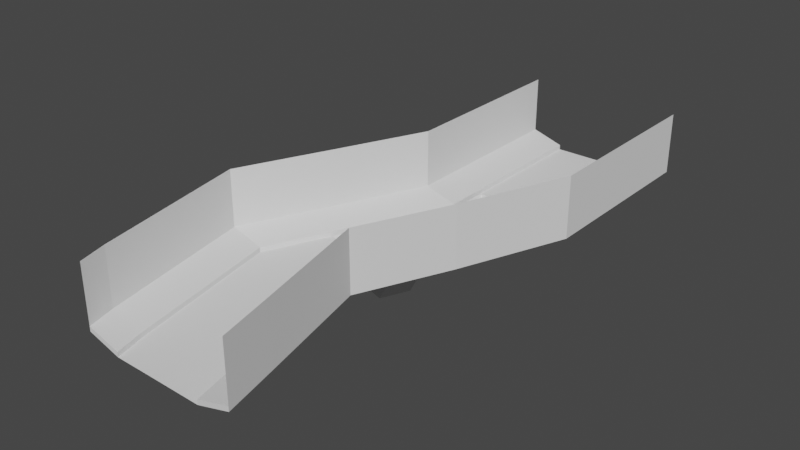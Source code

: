 # Source: TestLevel.blend  (saved by Blender 3.1.7; exported with 4.5.12 LTS)
import bpy
from mathutils import Matrix  # noqa: F401  (used for matrix-valued properties, if any)

bpy.ops.wm.read_factory_settings(use_empty=True)
scene = bpy.context.scene
scene.name = 'Scene'

# ---- collections
col_collection = bpy.data.collections.new('Collection'); scene.collection.children.link(col_collection)

# ---- world
world_world = bpy.data.worlds.new('World'); scene.world = world_world
world_world.use_nodes = True; world_world.node_tree.nodes.clear()
_N = world_world.node_tree.nodes; _L = world_world.node_tree.links
n0 = _N.new('ShaderNodeOutputWorld'); n0.name = 'World Output'; n0.location = (300, 300)
n1 = _N.new('ShaderNodeBackground'); n1.name = 'Background'; n1.location = (10, 300)
n1.inputs[0].default_value = (0.05088, 0.05088, 0.05088, 1.0)
_L.new(n1.outputs[0], n0.inputs[0])
n0.is_active_output = True
world_world.color = (0.05088, 0.05088, 0.05088)
world_world.use_sun_shadow = False
world_world.sun_shadow_jitter_overblur = 0.0

# ---- meshes
me_plane = bpy.data.meshes.new('Plane')
me_plane.from_pydata([(-4.729, -7.0, 0.0), (4.609, -7.0, 0.0), (-4.729, 1.0, 0.0), (4.609, 1.0, 0.0), (8.0, -7.0, 1.0), (8.0, 1.0, 1.0), (-8.0, -7.0, 1.0), (-8.0, 1.0, 1.0), (-4.729, -12.0, 0.0), (4.609, -12.0, 0.0), (8.0, -12.0, 1.0), (-8.0, -12.0, 1.0), (-0.207, -8.949, 0.0), (-0.09812, -10.34, 0.0), (-0.452, -11.02, 0.0), (3.0, -7.0, -3.234), (3.0, -12.0, -3.234), (-0.207, -8.949, -3.234), (-0.09812, -10.34, -3.234), (-0.452, -11.02, -3.234), (-4.729, -18.0, 0.0), (4.609, -18.0, 0.0), (8.0, -18.0, 1.0), (-8.0, -18.0, 1.0), (-0.946, -18.0, 0.0), (-8.0, -13.66, 1.0), (-4.729, -13.66, 0.0), (0.07305, -13.64, 0.0), (-3.0, -18.0, -3.249), (-0.946, -18.0, -3.249), (-3.0, -13.66, -3.249), (0.07305, -13.64, -3.249), (-8.751, -27.21, 0.0), (0.3457, -28.89, 0.0), (3.737, -28.89, 1.0), (-12.02, -27.21, 1.0), (-5.051, -27.78, 0.0), (-12.75, -36.21, 0.0), (-3.654, -37.89, 0.0), (-0.2631, -37.89, 1.0), (-16.02, -36.21, 1.0), (-9.051, -36.78, 0.0), (-9.627, -52.12, 0.0), (-0.7951, -49.71, 0.0), (2.596, -49.71, 1.0), (-12.9, -52.12, 1.0), (-6.017, -51.3, 0.0), (-8.863, -54.93, 0.0), (0.4731, -55.07, 0.0), (3.864, -55.07, 1.0), (-12.13, -54.93, 1.0), (-5.081, -54.98, 0.0), (-9.923, -29.84, 0.0), (-0.8927, -31.68, 0.0), (-6.245, -30.47, 0.0), (2.498, -31.68, 1.0), (-13.19, -29.84, 1.0), (-5.051, -27.78, -3.0), (-1.263, -28.89, -3.0), (-7.022, -27.21, -3.0), (-8.194, -29.84, -3.0), (-2.502, -31.68, -3.0), (-6.245, -30.47, -3.0), (-4.729, 1.0, 0.4803), (-4.729, -7.0, 0.4803), (4.609, -7.0, 0.4803), (4.609, 1.0, 0.4803), (8.0, -7.0, 1.48), (8.0, 1.0, 1.48), (-8.0, 1.0, 1.48), (-8.0, -7.0, 1.48), (4.609, -12.0, 0.4803), (8.0, -12.0, 1.48), (-8.0, -12.0, 1.48), (-4.729, -12.0, 0.4803), (4.609, -18.0, 0.4803), (8.0, -18.0, 1.48), (-8.0, -18.0, 1.48), (-4.729, -18.0, 0.4803), (-8.0, -13.66, 1.48), (-4.729, -13.66, 0.4803), (0.3457, -28.89, 0.4803), (3.737, -28.89, 1.48), (-12.02, -27.21, 1.48), (-8.751, -27.21, 0.4803), (-3.654, -37.89, 0.4803), (-0.2631, -37.89, 1.48), (-16.02, -36.21, 1.48), (-12.75, -36.21, 0.4803), (2.498, -31.68, 1.48), (-0.8927, -31.68, 0.4803), (-9.923, -29.84, 0.4803), (-13.19, -29.84, 1.48), (-0.7951, -49.71, 0.4803), (2.596, -49.71, 1.48), (-12.9, -52.12, 1.48), (-9.627, -52.12, 0.4803), (0.4731, -55.07, 0.4803), (3.864, -55.07, 1.48), (-12.13, -54.93, 1.48), (-8.863, -54.93, 0.4803), (8.0, -7.0, 7.25), (8.0, 1.0, 7.25), (-8.0, 1.0, 7.25), (-8.0, -7.0, 7.25), (8.0, -12.0, 7.25), (-8.0, -12.0, 7.25), (8.0, -18.0, 7.25), (-8.0, -18.0, 7.25), (-8.0, -13.66, 7.25), (3.737, -28.89, 7.25), (-12.02, -27.21, 7.25), (-0.2631, -37.89, 7.25), (-16.02, -36.21, 7.25), (2.498, -31.68, 7.25), (-13.19, -29.84, 7.25), (2.596, -49.71, 7.25), (-12.9, -52.12, 7.25), (3.864, -55.07, 7.25), (-12.13, -54.93, 7.25)], [], [(0, 1, 3, 2), (50, 47, 100, 99), (0, 2, 63, 64), (52, 32, 84, 91), (20, 26, 80, 78), (13, 14, 19, 18), (6, 11, 73, 70), (9, 14, 13, 12, 1, 0, 8), (1, 12, 17, 15), (9, 1, 15, 16), (14, 9, 16, 19), (12, 13, 18, 17), (48, 49, 98, 97), (9, 8, 26, 27, 24, 21), (53, 38, 85, 90), (11, 25, 79, 73), (24, 27, 31, 29), (27, 26, 30, 31), (26, 20, 28, 30), (20, 24, 29, 28), (35, 56, 92, 83), (21, 24, 36, 33), (24, 20, 32, 36), (55, 34, 82, 89), (40, 45, 95, 87), (32, 52, 60, 59), (52, 54, 62, 60), (41, 37, 42, 46), (39, 55, 89, 86), (22, 10, 72, 76), (38, 41, 46, 43), (46, 42, 47, 51), (38, 43, 93, 85), (9, 21, 75, 71), (43, 46, 51, 48), (44, 39, 86, 94), (53, 54, 41, 38), (54, 52, 37, 41), (33, 53, 90, 81), (53, 33, 58, 61), (33, 36, 57, 58), (54, 53, 61, 62), (36, 32, 59, 57), (66, 65, 67, 68), (64, 63, 69, 70), (64, 70, 73, 74), (67, 65, 71, 72), (74, 73, 79, 80), (72, 71, 75, 76), (76, 75, 81, 82), (80, 79, 77, 78), (78, 77, 83, 84), (82, 81, 90, 89), (84, 83, 92, 91), (86, 85, 93, 94), (88, 87, 95, 96), (94, 93, 97, 98), (96, 95, 99, 100), (91, 92, 87, 88), (89, 90, 85, 86), (8, 0, 64, 74), (56, 40, 87, 92), (1, 9, 71, 65), (3, 1, 65, 66), (34, 22, 76, 82), (10, 4, 67, 72), (21, 33, 81, 75), (47, 42, 96, 100), (4, 5, 68, 67), (32, 20, 78, 84), (49, 44, 94, 98), (23, 35, 83, 77), (43, 48, 97, 93), (5, 3, 66, 68), (45, 50, 99, 95), (7, 6, 70, 69), (25, 23, 77, 79), (37, 52, 91, 88), (2, 7, 69, 63), (42, 37, 88, 96), (26, 8, 74, 80), (76, 107, 105, 72), (92, 87, 113, 115), (86, 112, 114, 89), (69, 70, 104, 103), (73, 79, 109, 106), (83, 92, 115, 111), (72, 105, 101, 67), (77, 83, 111, 108), (98, 94, 116, 118), (94, 86, 112, 116), (79, 77, 108, 109), (89, 114, 110, 82), (95, 99, 119, 117), (67, 101, 102, 68), (70, 73, 106, 104), (82, 110, 107, 76), (87, 95, 117, 113)])
_uv = me_plane.uv_layers.new(name='UVMap')
_uv.uv.foreach_set('vector', [0.9078, -1.774, 0.2906, -1.888, 0.4769, -2.704, 1.068, -2.584, 0.0, 0.0, 0.0, 0.0, 0.0, 0.0, 0.0, 0.0, 0.9078, -1.774, 1.068, -2.584, 1.068, -2.584, 0.9078, -1.774, 0.5993, 0.2988, 0.5993, 0.2988, 0.5993, 0.2988, 0.5993, 0.2988, 0.5993, 0.2988, 0.5993, 0.2988, 0.5993, 0.2988, 0.5993, 0.2988, 0.5993, 0.2988, 0.5993, 0.2988, 0.5993, 0.2988, 0.5993, 0.2988, 0.0, 0.0, 0.0, 0.0, 0.0, 0.0, 0.0, 0.0, 0.1813, -1.416, 0.5845, -1.441, 0.5752, -1.524, 0.6168, -1.647, 0.2906, -1.888, 0.9078, -1.774, 0.8075, -1.302, 0.5993, 0.2988, 0.5993, 0.2988, 0.5993, 0.2988, 0.5993, 0.2988, 0.5993, 0.2988, 0.5993, 0.2988, 0.5993, 0.2988, 0.5993, 0.2988, 0.5993, 0.2988, 0.5993, 0.2988, 0.5993, 0.2988, 0.5993, 0.2988, 0.5993, 0.2988, 0.5993, 0.2988, 0.5993, 0.2988, 0.5993, 0.2988, 0.0, 0.0, 0.0, 0.0, 0.0, 0.0, 0.0, 0.0, 0.1813, -1.416, 0.8075, -1.302, 0.786, -1.151, 0.4516, -1.202, 0.4697, -0.7996, 0.1304, -0.8512, 0.3154, 0.7179, 0.4094, 1.531, 0.4094, 1.531, 0.3154, 0.7179, 0.0, 0.0, 0.0, 0.0, 0.0, 0.0, 0.0, 0.0, 0.5993, 0.2988, 0.5993, 0.2988, 0.5993, 0.2988, 0.5993, 0.2988, 0.5993, 0.2988, 0.5993, 0.2988, 0.5993, 0.2988, 0.5993, 0.2988, 0.5993, 0.2988, 0.5993, 0.2988, 0.5993, 0.2988, 0.5993, 0.2988, 0.5993, 0.2988, 0.5993, 0.2988, 0.5993, 0.2988, 0.5993, 0.2988, 0.0, 0.0, 0.0, 0.0, 0.0, 0.0, 0.0, 0.0, 0.1304, -0.8512, 0.4697, -0.7996, 0.6389, 0.3068, 0.2757, 0.3702, 0.4697, -0.7996, 0.7115, -0.765, 0.8145, 0.3557, 0.6389, 0.3068, 0.0, 0.0, 0.0, 0.0, 0.0, 0.0, 0.0, 0.0, 0.0, 0.0, 0.0, 0.0, 0.0, 0.0, 0.0, 0.0, 0.5993, 0.2988, 0.5993, 0.2988, 0.5993, 0.2988, 0.5993, 0.2988, 0.5993, 0.2988, 0.5993, 0.2988, 0.5993, 0.2988, 0.5993, 0.2988, 0.8526, 1.423, 1.043, 1.376, 0.8793, 3.097, 0.6671, 3.036, 0.0, 0.0, 0.0, 0.0, 0.0, 0.0, 0.0, 0.0, 0.0, 0.0, 0.0, 0.0, 0.0, 0.0, 0.0, 0.0, 0.4094, 1.531, 0.8526, 1.423, 0.6671, 3.036, 0.2715, 2.923, 0.6671, 3.036, 0.8793, 3.097, 0.8411, 3.406, 0.6236, 3.44, 0.4094, 1.531, 0.2715, 2.923, 0.2715, 2.923, 0.4094, 1.531, 0.1813, -1.416, 0.1304, -0.8512, 0.1304, -0.8512, 0.1813, -1.416, 0.2715, 2.923, 0.6671, 3.036, 0.6236, 3.44, 0.2138, 3.502, 0.0, 0.0, 0.0, 0.0, 0.0, 0.0, 0.0, 0.0, 0.3154, 0.7179, 0.6645, 0.7606, 0.8526, 1.423, 0.4094, 1.531, 0.6645, 0.7606, 0.866, 0.6659, 1.043, 1.376, 0.8526, 1.423, 0.5993, 0.2988, 0.5993, 0.2988, 0.5993, 0.2988, 0.5993, 0.2988, 0.5993, 0.2988, 0.5993, 0.2988, 0.5993, 0.2988, 0.5993, 0.2988, 0.5993, 0.2988, 0.5993, 0.2988, 0.5993, 0.2988, 0.5993, 0.2988, 0.5993, 0.2988, 0.5993, 0.2988, 0.5993, 0.2988, 0.5993, 0.2988, 0.5993, 0.2988, 0.5993, 0.2988, 0.5993, 0.2988, 0.5993, 0.2988, 0.5993, 0.2988, 0.5993, 0.2988, 0.5993, 0.2988, 0.5993, 0.2988, 0.5993, 0.2988, 0.5993, 0.2988, 0.5993, 0.2988, 0.5993, 0.2988, 0.5993, 0.2988, 0.5993, 0.2988, 0.5993, 0.2988, 0.5993, 0.2988, 0.5993, 0.2988, 0.5993, 0.2988, 0.5993, 0.2988, 0.5993, 0.2988, 0.5993, 0.2988, 0.5993, 0.2988, 0.5993, 0.2988, 0.5993, 0.2988, 0.5993, 0.2988, 0.5993, 0.2988, 0.5993, 0.2988, 0.5993, 0.2988, 0.5993, 0.2988, 0.5993, 0.2988, 0.5993, 0.2988, 0.5993, 0.2988, 0.5993, 0.2988, 0.5993, 0.2988, 0.5993, 0.2988, 0.5993, 0.2988, 0.5993, 0.2988, 0.5993, 0.2988, 0.5993, 0.2988, 0.5993, 0.2988, 0.5993, 0.2988, 0.5993, 0.2988, 0.5993, 0.2988, 0.5993, 0.2988, 0.5993, 0.2988, 0.5993, 0.2988, 0.5993, 0.2988, 0.5993, 0.2988, 0.5993, 0.2988, 0.5993, 0.2988, 0.5993, 0.2988, 0.5993, 0.2988, 0.5993, 0.2988, 0.5993, 0.2988, 0.5993, 0.2988, 0.5993, 0.2988, 0.5993, 0.2988, 0.5993, 0.2988, 0.5993, 0.2988, 0.5993, 0.2988, 0.5993, 0.2988, 0.5993, 0.2988, 0.5993, 0.2988, 0.5993, 0.2988, 0.5993, 0.2988, 0.5993, 0.2988, 0.5993, 0.2988, 0.5993, 0.2988, 0.5993, 0.2988, 0.5993, 0.2988, 0.5993, 0.2988, 0.5993, 0.2988, 0.8075, -1.302, 0.9078, -1.774, 0.9078, -1.774, 0.8075, -1.302, 0.0, 0.0, 0.0, 0.0, 0.0, 0.0, 0.0, 0.0, 0.5993, 0.2988, 0.5993, 0.2988, 0.5993, 0.2988, 0.5993, 0.2988, 0.4769, -2.704, 0.2906, -1.888, 0.2906, -1.888, 0.4769, -2.704, 0.0, 0.0, 0.0, 0.0, 0.0, 0.0, 0.0, 0.0, 0.0, 0.0, 0.0, 0.0, 0.0, 0.0, 0.0, 0.0, 0.1304, -0.8512, 0.2757, 0.3702, 0.2757, 0.3702, 0.1304, -0.8512, 0.8411, 3.406, 0.8793, 3.097, 0.8793, 3.097, 0.8411, 3.406, 0.0, 0.0, 0.0, 0.0, 0.0, 0.0, 0.0, 0.0, 0.8145, 0.3557, 0.7115, -0.765, 0.7115, -0.765, 0.8145, 0.3557, 0.0, 0.0, 0.0, 0.0, 0.0, 0.0, 0.0, 0.0, 0.0, 0.0, 0.0, 0.0, 0.0, 0.0, 0.0, 0.0, 0.2715, 2.923, 0.2138, 3.502, 0.2138, 3.502, 0.2715, 2.923, 0.0, 0.0, 0.0, 0.0, 0.0, 0.0, 0.0, 0.0, 0.0, 0.0, 0.0, 0.0, 0.0, 0.0, 0.0, 0.0, 0.0, 0.0, 0.0, 0.0, 0.0, 0.0, 0.0, 0.0, 0.0, 0.0, 0.0, 0.0, 0.0, 0.0, 0.0, 0.0, 1.043, 1.376, 0.866, 0.6659, 0.866, 0.6659, 1.043, 1.376, 0.0, 0.0, 0.0, 0.0, 0.0, 0.0, 0.0, 0.0, 0.8793, 3.097, 1.043, 1.376, 1.043, 1.376, 0.8793, 3.097, 0.786, -1.151, 0.8075, -1.302, 0.8075, -1.302, 0.786, -1.151, 0.5993, 0.2988, 0.5993, 0.2988, 0.5993, 0.2988, 0.5993, 0.2988, 0.5993, 0.2988, 0.5993, 0.2988, 0.5993, 0.2988, 0.5993, 0.2988, 0.5993, 0.2988, 0.5993, 0.2988, 0.5993, 0.2988, 0.5993, 0.2988, 0.5993, 0.2988, 0.5993, 0.2988, 0.5993, 0.2988, 0.5993, 0.2988, 0.5993, 0.2988, 0.5993, 0.2988, 0.5993, 0.2988, 0.5993, 0.2988, 0.5993, 0.2988, 0.5993, 0.2988, 0.5993, 0.2988, 0.5993, 0.2988, 0.5993, 0.2988, 0.5993, 0.2988, 0.5993, 0.2988, 0.5993, 0.2988, 0.5993, 0.2988, 0.5993, 0.2988, 0.5993, 0.2988, 0.5993, 0.2988, 0.5993, 0.2988, 0.5993, 0.2988, 0.5993, 0.2988, 0.5993, 0.2988, 0.5993, 0.2988, 0.5993, 0.2988, 0.5993, 0.2988, 0.5993, 0.2988, 0.5993, 0.2988, 0.5993, 0.2988, 0.5993, 0.2988, 0.5993, 0.2988, 0.5993, 0.2988, 0.5993, 0.2988, 0.5993, 0.2988, 0.5993, 0.2988, 0.5993, 0.2988, 0.5993, 0.2988, 0.5993, 0.2988, 0.5993, 0.2988, 0.5993, 0.2988, 0.5993, 0.2988, 0.5993, 0.2988, 0.5993, 0.2988, 0.5993, 0.2988, 0.5993, 0.2988, 0.5993, 0.2988, 0.5993, 0.2988, 0.5993, 0.2988, 0.5993, 0.2988, 0.5993, 0.2988, 0.5993, 0.2988, 0.5993, 0.2988, 0.5993, 0.2988, 0.5993, 0.2988, 0.5993, 0.2988])
me_plane.use_remesh_fix_poles = True
me_plane.use_remesh_preserve_attributes = False
me_plane.update()

# ---- objects
ob_level = bpy.data.objects.new('Level', me_plane)

# ---- transforms, parenting, visibility, modifiers, constraints
ob_level.location = (0.0, 0.0, 0.0)

# ---- collection membership
col_collection.objects.link(ob_level)

# ---- scene / render settings (as saved in the file)
scene.frame_start = 1; scene.frame_end = 250; scene.frame_set(1)
scene.render.engine = 'BLENDER_EEVEE_NEXT'
scene.cycles.sampling_pattern = 'TABULATED_SOBOL'
scene.cycles.use_light_tree = False
scene.view_settings.view_transform = 'Filmic'
bpy.context.view_layer.update()

# ---- added for rendering (the .blend has no active camera and no usable light): camera, sun
cam_auto = bpy.data.cameras.new('AutoCamera')
cam_auto.lens = 50.0
cam_auto.sensor_width = 36.0
cam_auto.clip_end = 1005.0
ob_auto_camera = bpy.data.objects.new('AutoCamera', cam_auto)
scene.collection.objects.link(ob_auto_camera)
ob_auto_camera.location = (53.2541, -95.7515, 47.813)
ob_auto_camera.rotation_euler = (1.09748, -7.21219e-08, 0.694738)
scene.camera = ob_auto_camera
light_auto_sun = bpy.data.lights.new('AutoSun', 'SUN')
light_auto_sun.energy = 3.0
light_auto_sun.angle = 0.0523599
ob_auto_sun = bpy.data.objects.new('AutoSun', light_auto_sun)
scene.collection.objects.link(ob_auto_sun)
ob_auto_sun.rotation_euler = (0.872665, 0.174533, 0.523599)
bpy.context.view_layer.update()
